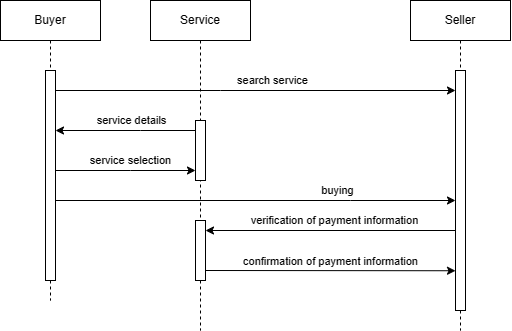

The diagram above was exported from draw.io. Its source (the exported page's mxGraphModel, read from the mxfile embedded in the PNG):
<mxGraphModel dx="763" dy="401" grid="1" gridSize="10" guides="1" tooltips="1" connect="1" arrows="1" fold="1" page="1" pageScale="1" pageWidth="850" pageHeight="1100" math="0" shadow="0">
  <root>
    <mxCell id="0" />
    <mxCell id="1" parent="0" />
    <mxCell id="aM9ryv3xv72pqoxQDRHE-1" value="Buyer" style="shape=umlLifeline;perimeter=lifelinePerimeter;whiteSpace=wrap;html=1;container=0;dropTarget=0;collapsible=0;recursiveResize=0;outlineConnect=0;portConstraint=eastwest;newEdgeStyle={&quot;edgeStyle&quot;:&quot;elbowEdgeStyle&quot;,&quot;elbow&quot;:&quot;vertical&quot;,&quot;curved&quot;:0,&quot;rounded&quot;:0};" parent="1" vertex="1">
      <mxGeometry x="40" y="40" width="100" height="300" as="geometry" />
    </mxCell>
    <mxCell id="aM9ryv3xv72pqoxQDRHE-2" value="" style="html=1;points=[];perimeter=orthogonalPerimeter;outlineConnect=0;targetShapes=umlLifeline;portConstraint=eastwest;newEdgeStyle={&quot;edgeStyle&quot;:&quot;elbowEdgeStyle&quot;,&quot;elbow&quot;:&quot;vertical&quot;,&quot;curved&quot;:0,&quot;rounded&quot;:0};" parent="aM9ryv3xv72pqoxQDRHE-1" vertex="1">
      <mxGeometry x="45" y="70" width="10" height="210" as="geometry" />
    </mxCell>
    <mxCell id="aM9ryv3xv72pqoxQDRHE-5" value="Service" style="shape=umlLifeline;perimeter=lifelinePerimeter;whiteSpace=wrap;html=1;container=0;dropTarget=0;collapsible=0;recursiveResize=0;outlineConnect=0;portConstraint=eastwest;newEdgeStyle={&quot;edgeStyle&quot;:&quot;elbowEdgeStyle&quot;,&quot;elbow&quot;:&quot;vertical&quot;,&quot;curved&quot;:0,&quot;rounded&quot;:0};" parent="1" vertex="1">
      <mxGeometry x="190" y="40" width="100" height="330" as="geometry" />
    </mxCell>
    <mxCell id="aM9ryv3xv72pqoxQDRHE-6" value="" style="html=1;points=[];perimeter=orthogonalPerimeter;outlineConnect=0;targetShapes=umlLifeline;portConstraint=eastwest;newEdgeStyle={&quot;edgeStyle&quot;:&quot;elbowEdgeStyle&quot;,&quot;elbow&quot;:&quot;vertical&quot;,&quot;curved&quot;:0,&quot;rounded&quot;:0};" parent="aM9ryv3xv72pqoxQDRHE-5" vertex="1">
      <mxGeometry x="45" y="120" width="10" height="60" as="geometry" />
    </mxCell>
    <mxCell id="3DpJB81Mk-BsxBfA2LkH-23" value="" style="html=1;points=[];perimeter=orthogonalPerimeter;outlineConnect=0;targetShapes=umlLifeline;portConstraint=eastwest;newEdgeStyle={&quot;edgeStyle&quot;:&quot;elbowEdgeStyle&quot;,&quot;elbow&quot;:&quot;vertical&quot;,&quot;curved&quot;:0,&quot;rounded&quot;:0};" vertex="1" parent="aM9ryv3xv72pqoxQDRHE-5">
      <mxGeometry x="45" y="220" width="10" height="60" as="geometry" />
    </mxCell>
    <mxCell id="3DpJB81Mk-BsxBfA2LkH-2" value="Seller" style="shape=umlLifeline;perimeter=lifelinePerimeter;whiteSpace=wrap;html=1;container=0;dropTarget=0;collapsible=0;recursiveResize=0;outlineConnect=0;portConstraint=eastwest;newEdgeStyle={&quot;edgeStyle&quot;:&quot;elbowEdgeStyle&quot;,&quot;elbow&quot;:&quot;vertical&quot;,&quot;curved&quot;:0,&quot;rounded&quot;:0};" vertex="1" parent="1">
      <mxGeometry x="450" y="40" width="100" height="330" as="geometry" />
    </mxCell>
    <mxCell id="3DpJB81Mk-BsxBfA2LkH-3" value="" style="html=1;points=[];perimeter=orthogonalPerimeter;outlineConnect=0;targetShapes=umlLifeline;portConstraint=eastwest;newEdgeStyle={&quot;edgeStyle&quot;:&quot;elbowEdgeStyle&quot;,&quot;elbow&quot;:&quot;vertical&quot;,&quot;curved&quot;:0,&quot;rounded&quot;:0};" vertex="1" parent="3DpJB81Mk-BsxBfA2LkH-2">
      <mxGeometry x="45" y="70" width="10" height="240" as="geometry" />
    </mxCell>
    <mxCell id="3DpJB81Mk-BsxBfA2LkH-6" style="edgeStyle=elbowEdgeStyle;rounded=0;orthogonalLoop=1;jettySize=auto;html=1;elbow=vertical;curved=0;" edge="1" parent="1" source="aM9ryv3xv72pqoxQDRHE-2" target="3DpJB81Mk-BsxBfA2LkH-3">
      <mxGeometry relative="1" as="geometry">
        <Array as="points">
          <mxPoint x="260" y="130" />
        </Array>
      </mxGeometry>
    </mxCell>
    <mxCell id="3DpJB81Mk-BsxBfA2LkH-7" value="search service" style="edgeLabel;html=1;align=center;verticalAlign=middle;resizable=0;points=[];" vertex="1" connectable="0" parent="3DpJB81Mk-BsxBfA2LkH-6">
      <mxGeometry x="0.3037" y="-1" relative="1" as="geometry">
        <mxPoint x="-44" y="-11" as="offset" />
      </mxGeometry>
    </mxCell>
    <mxCell id="3DpJB81Mk-BsxBfA2LkH-8" style="edgeStyle=elbowEdgeStyle;rounded=0;orthogonalLoop=1;jettySize=auto;html=1;elbow=vertical;curved=0;" edge="1" parent="1" source="aM9ryv3xv72pqoxQDRHE-2" target="aM9ryv3xv72pqoxQDRHE-6">
      <mxGeometry relative="1" as="geometry">
        <Array as="points">
          <mxPoint x="170" y="210" />
        </Array>
      </mxGeometry>
    </mxCell>
    <mxCell id="3DpJB81Mk-BsxBfA2LkH-9" value="service selection" style="edgeLabel;html=1;align=center;verticalAlign=middle;resizable=0;points=[];" vertex="1" connectable="0" parent="3DpJB81Mk-BsxBfA2LkH-8">
      <mxGeometry x="0.1023" y="1" relative="1" as="geometry">
        <mxPoint x="-2" y="-9" as="offset" />
      </mxGeometry>
    </mxCell>
    <mxCell id="3DpJB81Mk-BsxBfA2LkH-14" style="edgeStyle=elbowEdgeStyle;rounded=0;orthogonalLoop=1;jettySize=auto;html=1;elbow=vertical;curved=0;" edge="1" parent="1" target="3DpJB81Mk-BsxBfA2LkH-3">
      <mxGeometry relative="1" as="geometry">
        <mxPoint x="95.00000000000011" y="240" as="sourcePoint" />
        <mxPoint x="385" y="240" as="targetPoint" />
        <Array as="points">
          <mxPoint x="390" y="240" />
          <mxPoint x="330" y="300" />
        </Array>
      </mxGeometry>
    </mxCell>
    <mxCell id="3DpJB81Mk-BsxBfA2LkH-15" value="buying" style="edgeLabel;html=1;align=center;verticalAlign=middle;resizable=0;points=[];" vertex="1" connectable="0" parent="3DpJB81Mk-BsxBfA2LkH-14">
      <mxGeometry x="0.4107" y="2" relative="1" as="geometry">
        <mxPoint y="-8" as="offset" />
      </mxGeometry>
    </mxCell>
    <mxCell id="3DpJB81Mk-BsxBfA2LkH-17" style="edgeStyle=elbowEdgeStyle;rounded=0;orthogonalLoop=1;jettySize=auto;html=1;elbow=vertical;curved=0;" edge="1" parent="1">
      <mxGeometry relative="1" as="geometry">
        <mxPoint x="495" y="290" as="sourcePoint" />
        <mxPoint x="245.0000000000001" y="270" as="targetPoint" />
        <Array as="points">
          <mxPoint x="390" y="270" />
        </Array>
      </mxGeometry>
    </mxCell>
    <mxCell id="3DpJB81Mk-BsxBfA2LkH-18" value="verification of payment information" style="edgeLabel;html=1;align=center;verticalAlign=middle;resizable=0;points=[];" vertex="1" connectable="0" parent="3DpJB81Mk-BsxBfA2LkH-17">
      <mxGeometry x="0.5654" y="-2" relative="1" as="geometry">
        <mxPoint x="70" y="-8" as="offset" />
      </mxGeometry>
    </mxCell>
    <mxCell id="3DpJB81Mk-BsxBfA2LkH-19" style="edgeStyle=elbowEdgeStyle;rounded=0;orthogonalLoop=1;jettySize=auto;html=1;elbow=vertical;curved=0;" edge="1" parent="1">
      <mxGeometry relative="1" as="geometry">
        <mxPoint x="245.0000000000001" y="310" as="sourcePoint" />
        <mxPoint x="495" y="310" as="targetPoint" />
      </mxGeometry>
    </mxCell>
    <mxCell id="3DpJB81Mk-BsxBfA2LkH-22" value="confirmation of payment information" style="edgeLabel;html=1;align=center;verticalAlign=middle;resizable=0;points=[];" vertex="1" connectable="0" parent="3DpJB81Mk-BsxBfA2LkH-19">
      <mxGeometry x="-0.0681" y="2" relative="1" as="geometry">
        <mxPoint x="8" y="-8" as="offset" />
      </mxGeometry>
    </mxCell>
    <mxCell id="3DpJB81Mk-BsxBfA2LkH-20" style="edgeStyle=elbowEdgeStyle;rounded=0;orthogonalLoop=1;jettySize=auto;html=1;elbow=vertical;curved=0;" edge="1" parent="1" source="aM9ryv3xv72pqoxQDRHE-6" target="aM9ryv3xv72pqoxQDRHE-2">
      <mxGeometry relative="1" as="geometry">
        <Array as="points">
          <mxPoint x="180" y="170" />
          <mxPoint x="170" y="150" />
        </Array>
      </mxGeometry>
    </mxCell>
    <mxCell id="3DpJB81Mk-BsxBfA2LkH-21" value="service details" style="edgeLabel;html=1;align=center;verticalAlign=middle;resizable=0;points=[];" vertex="1" connectable="0" parent="3DpJB81Mk-BsxBfA2LkH-20">
      <mxGeometry x="-0.2352" y="2" relative="1" as="geometry">
        <mxPoint x="-11" y="-12" as="offset" />
      </mxGeometry>
    </mxCell>
  </root>
</mxGraphModel>